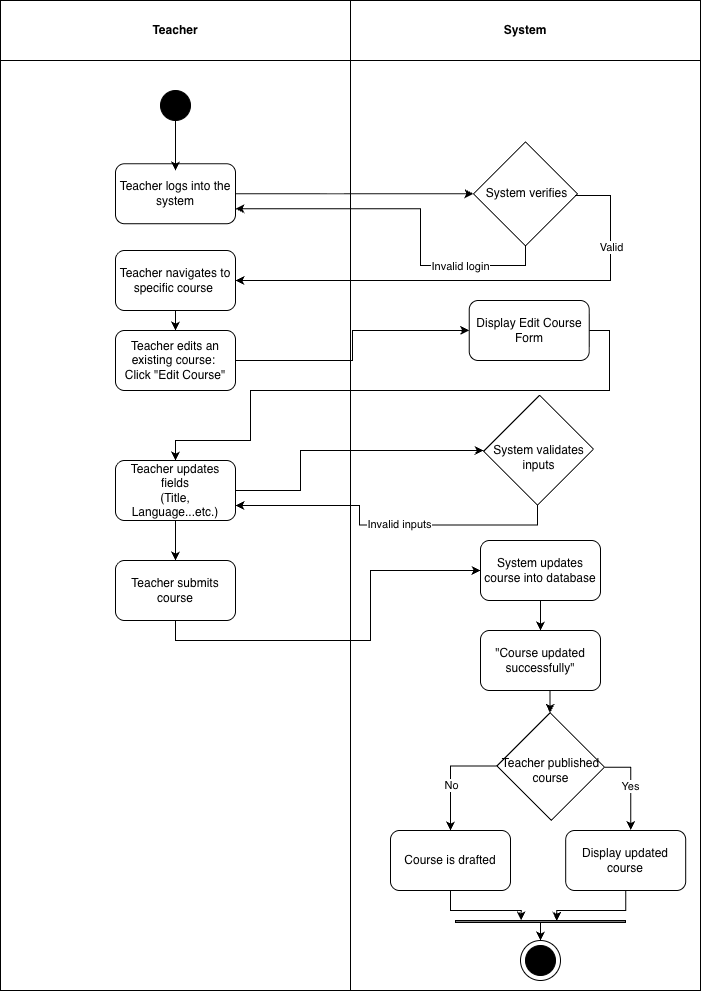

The diagram above was exported from draw.io. Its source (the exported page's mxGraphModel, read from the mxfile embedded in the PNG):
<mxGraphModel dx="1371" dy="778" grid="1" gridSize="10" guides="1" tooltips="1" connect="1" arrows="1" fold="1" page="1" pageScale="1" pageWidth="850" pageHeight="1100" math="0" shadow="0">
  <root>
    <mxCell id="0" />
    <mxCell id="1" parent="0" />
    <mxCell id="9zA5eL8nS2LGHMo_1Cvc-1" value="Teacher" style="swimlane;whiteSpace=wrap;html=1;startSize=60;fillColor=#FFFFFF;gradientColor=none;" vertex="1" parent="1">
      <mxGeometry x="650" y="430" width="350" height="990" as="geometry" />
    </mxCell>
    <mxCell id="9zA5eL8nS2LGHMo_1Cvc-2" value="" style="ellipse;whiteSpace=wrap;html=1;aspect=fixed;fillColor=#000000;" vertex="1" parent="9zA5eL8nS2LGHMo_1Cvc-1">
      <mxGeometry x="160" y="90" width="30" height="30" as="geometry" />
    </mxCell>
    <mxCell id="9zA5eL8nS2LGHMo_1Cvc-3" value="Teacher logs into the system" style="rounded=1;whiteSpace=wrap;html=1;" vertex="1" parent="9zA5eL8nS2LGHMo_1Cvc-1">
      <mxGeometry x="115" y="163.23" width="120" height="60" as="geometry" />
    </mxCell>
    <mxCell id="9zA5eL8nS2LGHMo_1Cvc-4" style="edgeStyle=orthogonalEdgeStyle;rounded=0;orthogonalLoop=1;jettySize=auto;html=1;exitX=0.5;exitY=1;exitDx=0;exitDy=0;entryX=0.5;entryY=0;entryDx=0;entryDy=0;" edge="1" parent="9zA5eL8nS2LGHMo_1Cvc-1" source="9zA5eL8nS2LGHMo_1Cvc-5" target="9zA5eL8nS2LGHMo_1Cvc-6">
      <mxGeometry relative="1" as="geometry" />
    </mxCell>
    <mxCell id="9zA5eL8nS2LGHMo_1Cvc-5" value="Teacher navigates to specific course&amp;nbsp;" style="rounded=1;whiteSpace=wrap;html=1;" vertex="1" parent="9zA5eL8nS2LGHMo_1Cvc-1">
      <mxGeometry x="115" y="250" width="120" height="60" as="geometry" />
    </mxCell>
    <mxCell id="9zA5eL8nS2LGHMo_1Cvc-6" value="Teacher edits an existing course:&amp;nbsp;&lt;div&gt;Click &quot;Edit Course&quot;&lt;/div&gt;" style="rounded=1;whiteSpace=wrap;html=1;" vertex="1" parent="9zA5eL8nS2LGHMo_1Cvc-1">
      <mxGeometry x="115" y="330" width="120" height="60" as="geometry" />
    </mxCell>
    <mxCell id="9zA5eL8nS2LGHMo_1Cvc-7" style="edgeStyle=orthogonalEdgeStyle;rounded=0;orthogonalLoop=1;jettySize=auto;html=1;exitX=0.5;exitY=1;exitDx=0;exitDy=0;entryX=0.5;entryY=0;entryDx=0;entryDy=0;" edge="1" parent="9zA5eL8nS2LGHMo_1Cvc-1" source="9zA5eL8nS2LGHMo_1Cvc-8" target="9zA5eL8nS2LGHMo_1Cvc-9">
      <mxGeometry relative="1" as="geometry" />
    </mxCell>
    <mxCell id="9zA5eL8nS2LGHMo_1Cvc-8" value="Teacher updates fields&lt;div&gt;(Title, Language...etc.)&lt;/div&gt;" style="rounded=1;whiteSpace=wrap;html=1;" vertex="1" parent="9zA5eL8nS2LGHMo_1Cvc-1">
      <mxGeometry x="115" y="460" width="120" height="60" as="geometry" />
    </mxCell>
    <mxCell id="9zA5eL8nS2LGHMo_1Cvc-9" value="Teacher submits course" style="rounded=1;whiteSpace=wrap;html=1;" vertex="1" parent="9zA5eL8nS2LGHMo_1Cvc-1">
      <mxGeometry x="115" y="560" width="120" height="60" as="geometry" />
    </mxCell>
    <mxCell id="9zA5eL8nS2LGHMo_1Cvc-10" value="System" style="swimlane;whiteSpace=wrap;html=1;startSize=60;" vertex="1" parent="1">
      <mxGeometry x="1000" y="430" width="350" height="990" as="geometry" />
    </mxCell>
    <mxCell id="9zA5eL8nS2LGHMo_1Cvc-11" value="" style="swimlane;startSize=0;rotation=45;" vertex="1" parent="9zA5eL8nS2LGHMo_1Cvc-10">
      <mxGeometry x="138.23" y="156.47" width="73.53" height="73.53" as="geometry" />
    </mxCell>
    <mxCell id="9zA5eL8nS2LGHMo_1Cvc-12" value="System verifies" style="text;html=1;align=center;verticalAlign=middle;resizable=0;points=[];autosize=1;strokeColor=none;fillColor=none;" vertex="1" parent="9zA5eL8nS2LGHMo_1Cvc-11">
      <mxGeometry x="-12.100000000000023" y="21.879999999999995" width="100" height="30" as="geometry" />
    </mxCell>
    <mxCell id="9zA5eL8nS2LGHMo_1Cvc-13" value="" style="swimlane;startSize=0;rotation=45;" vertex="1" parent="9zA5eL8nS2LGHMo_1Cvc-10">
      <mxGeometry x="149.94" y="410" width="76.19" height="79.33" as="geometry" />
    </mxCell>
    <mxCell id="9zA5eL8nS2LGHMo_1Cvc-14" value="System validates&lt;div&gt;inputs&lt;/div&gt;" style="text;html=1;align=center;verticalAlign=middle;resizable=0;points=[];autosize=1;strokeColor=none;fillColor=none;" vertex="1" parent="9zA5eL8nS2LGHMo_1Cvc-13">
      <mxGeometry x="-16.910000000000025" y="26.879999999999995" width="110" height="40" as="geometry" />
    </mxCell>
    <mxCell id="9zA5eL8nS2LGHMo_1Cvc-15" style="edgeStyle=orthogonalEdgeStyle;rounded=0;orthogonalLoop=1;jettySize=auto;html=1;exitX=0.5;exitY=1;exitDx=0;exitDy=0;entryX=0.5;entryY=0;entryDx=0;entryDy=0;" edge="1" parent="9zA5eL8nS2LGHMo_1Cvc-10" source="9zA5eL8nS2LGHMo_1Cvc-16" target="9zA5eL8nS2LGHMo_1Cvc-18">
      <mxGeometry relative="1" as="geometry" />
    </mxCell>
    <mxCell id="9zA5eL8nS2LGHMo_1Cvc-16" value="System updates course into database" style="rounded=1;whiteSpace=wrap;html=1;" vertex="1" parent="9zA5eL8nS2LGHMo_1Cvc-10">
      <mxGeometry x="130" y="540" width="120" height="60" as="geometry" />
    </mxCell>
    <mxCell id="9zA5eL8nS2LGHMo_1Cvc-17" style="edgeStyle=orthogonalEdgeStyle;rounded=0;orthogonalLoop=1;jettySize=auto;html=1;exitX=0.5;exitY=1;exitDx=0;exitDy=0;entryX=0;entryY=0;entryDx=0;entryDy=0;" edge="1" parent="9zA5eL8nS2LGHMo_1Cvc-10" source="9zA5eL8nS2LGHMo_1Cvc-18" target="9zA5eL8nS2LGHMo_1Cvc-21">
      <mxGeometry relative="1" as="geometry" />
    </mxCell>
    <mxCell id="9zA5eL8nS2LGHMo_1Cvc-18" value="&quot;Course updated successfully&quot;" style="rounded=1;whiteSpace=wrap;html=1;" vertex="1" parent="9zA5eL8nS2LGHMo_1Cvc-10">
      <mxGeometry x="130" y="630" width="120" height="60" as="geometry" />
    </mxCell>
    <mxCell id="9zA5eL8nS2LGHMo_1Cvc-19" style="edgeStyle=orthogonalEdgeStyle;rounded=0;orthogonalLoop=1;jettySize=auto;html=1;exitX=0;exitY=1;exitDx=0;exitDy=0;entryX=0.5;entryY=0;entryDx=0;entryDy=0;" edge="1" parent="9zA5eL8nS2LGHMo_1Cvc-10" source="9zA5eL8nS2LGHMo_1Cvc-21" target="9zA5eL8nS2LGHMo_1Cvc-26">
      <mxGeometry relative="1" as="geometry" />
    </mxCell>
    <mxCell id="9zA5eL8nS2LGHMo_1Cvc-20" value="No" style="edgeLabel;html=1;align=center;verticalAlign=middle;resizable=0;points=[];" connectable="0" vertex="1" parent="9zA5eL8nS2LGHMo_1Cvc-19">
      <mxGeometry x="0.1727" relative="1" as="geometry">
        <mxPoint as="offset" />
      </mxGeometry>
    </mxCell>
    <mxCell id="9zA5eL8nS2LGHMo_1Cvc-21" value="" style="swimlane;startSize=0;rotation=45;" vertex="1" parent="9zA5eL8nS2LGHMo_1Cvc-10">
      <mxGeometry x="161.74" y="728.49" width="76.95" height="75.12" as="geometry" />
    </mxCell>
    <mxCell id="9zA5eL8nS2LGHMo_1Cvc-22" value="Teacher published&lt;div&gt;course&lt;/div&gt;" style="text;html=1;align=center;verticalAlign=middle;resizable=0;points=[];autosize=1;strokeColor=none;fillColor=none;" vertex="1" parent="9zA5eL8nS2LGHMo_1Cvc-21">
      <mxGeometry x="-21.52000000000003" y="21.509999999999994" width="120" height="40" as="geometry" />
    </mxCell>
    <mxCell id="9zA5eL8nS2LGHMo_1Cvc-23" value="Display updated course" style="rounded=1;whiteSpace=wrap;html=1;" vertex="1" parent="9zA5eL8nS2LGHMo_1Cvc-10">
      <mxGeometry x="215.19" y="830" width="120" height="60" as="geometry" />
    </mxCell>
    <mxCell id="9zA5eL8nS2LGHMo_1Cvc-24" style="edgeStyle=orthogonalEdgeStyle;rounded=0;orthogonalLoop=1;jettySize=auto;html=1;exitX=1;exitY=0;exitDx=0;exitDy=0;entryX=0.542;entryY=-0.01;entryDx=0;entryDy=0;entryPerimeter=0;" edge="1" parent="9zA5eL8nS2LGHMo_1Cvc-10" source="9zA5eL8nS2LGHMo_1Cvc-21" target="9zA5eL8nS2LGHMo_1Cvc-23">
      <mxGeometry relative="1" as="geometry" />
    </mxCell>
    <mxCell id="9zA5eL8nS2LGHMo_1Cvc-25" value="Yes" style="edgeLabel;html=1;align=center;verticalAlign=middle;resizable=0;points=[];" connectable="0" vertex="1" parent="9zA5eL8nS2LGHMo_1Cvc-24">
      <mxGeometry x="0.0239" y="-1" relative="1" as="geometry">
        <mxPoint as="offset" />
      </mxGeometry>
    </mxCell>
    <mxCell id="9zA5eL8nS2LGHMo_1Cvc-26" value="Course is drafted" style="rounded=1;whiteSpace=wrap;html=1;" vertex="1" parent="9zA5eL8nS2LGHMo_1Cvc-10">
      <mxGeometry x="40" y="830" width="120" height="60" as="geometry" />
    </mxCell>
    <mxCell id="9zA5eL8nS2LGHMo_1Cvc-27" style="edgeStyle=orthogonalEdgeStyle;rounded=0;orthogonalLoop=1;jettySize=auto;html=1;exitX=0.5;exitY=1;exitDx=0;exitDy=0;entryX=0.5;entryY=0;entryDx=0;entryDy=0;" edge="1" parent="9zA5eL8nS2LGHMo_1Cvc-10" source="9zA5eL8nS2LGHMo_1Cvc-28" target="9zA5eL8nS2LGHMo_1Cvc-32">
      <mxGeometry relative="1" as="geometry" />
    </mxCell>
    <mxCell id="9zA5eL8nS2LGHMo_1Cvc-28" value="" style="rounded=0;whiteSpace=wrap;html=1;gradientColor=default;fillColor=default;" vertex="1" parent="9zA5eL8nS2LGHMo_1Cvc-10">
      <mxGeometry x="105" y="920" width="170" height="2" as="geometry" />
    </mxCell>
    <mxCell id="9zA5eL8nS2LGHMo_1Cvc-29" style="edgeStyle=orthogonalEdgeStyle;rounded=0;orthogonalLoop=1;jettySize=auto;html=1;exitX=0.5;exitY=1;exitDx=0;exitDy=0;entryX=0.386;entryY=0;entryDx=0;entryDy=0;entryPerimeter=0;" edge="1" parent="9zA5eL8nS2LGHMo_1Cvc-10" source="9zA5eL8nS2LGHMo_1Cvc-26" target="9zA5eL8nS2LGHMo_1Cvc-28">
      <mxGeometry relative="1" as="geometry" />
    </mxCell>
    <mxCell id="9zA5eL8nS2LGHMo_1Cvc-30" style="edgeStyle=orthogonalEdgeStyle;rounded=0;orthogonalLoop=1;jettySize=auto;html=1;exitX=0.5;exitY=1;exitDx=0;exitDy=0;entryX=0.595;entryY=0.147;entryDx=0;entryDy=0;entryPerimeter=0;" edge="1" parent="9zA5eL8nS2LGHMo_1Cvc-10" source="9zA5eL8nS2LGHMo_1Cvc-23" target="9zA5eL8nS2LGHMo_1Cvc-28">
      <mxGeometry relative="1" as="geometry" />
    </mxCell>
    <mxCell id="9zA5eL8nS2LGHMo_1Cvc-31" value="" style="group" connectable="0" vertex="1" parent="9zA5eL8nS2LGHMo_1Cvc-10">
      <mxGeometry x="170" y="940" width="40" height="40" as="geometry" />
    </mxCell>
    <mxCell id="9zA5eL8nS2LGHMo_1Cvc-32" value="" style="ellipse;whiteSpace=wrap;html=1;" vertex="1" parent="9zA5eL8nS2LGHMo_1Cvc-31">
      <mxGeometry width="40" height="40" as="geometry" />
    </mxCell>
    <mxCell id="9zA5eL8nS2LGHMo_1Cvc-33" value="" style="ellipse;whiteSpace=wrap;html=1;aspect=fixed;fillColor=#000000;" vertex="1" parent="9zA5eL8nS2LGHMo_1Cvc-31">
      <mxGeometry x="5" y="5" width="30" height="30" as="geometry" />
    </mxCell>
    <mxCell id="9zA5eL8nS2LGHMo_1Cvc-34" value="Display Edit Course Form" style="rounded=1;whiteSpace=wrap;html=1;" vertex="1" parent="9zA5eL8nS2LGHMo_1Cvc-10">
      <mxGeometry x="118.74000000000001" y="300" width="120" height="60" as="geometry" />
    </mxCell>
    <mxCell id="9zA5eL8nS2LGHMo_1Cvc-35" value="" style="endArrow=classic;html=1;rounded=0;exitX=0.5;exitY=1;exitDx=0;exitDy=0;" edge="1" parent="1" source="9zA5eL8nS2LGHMo_1Cvc-2">
      <mxGeometry width="50" height="50" relative="1" as="geometry">
        <mxPoint x="860" y="760" as="sourcePoint" />
        <mxPoint x="825" y="600" as="targetPoint" />
      </mxGeometry>
    </mxCell>
    <mxCell id="9zA5eL8nS2LGHMo_1Cvc-36" style="edgeStyle=orthogonalEdgeStyle;rounded=0;orthogonalLoop=1;jettySize=auto;html=1;exitX=1;exitY=0.5;exitDx=0;exitDy=0;entryX=0;entryY=1;entryDx=0;entryDy=0;" edge="1" parent="1" source="9zA5eL8nS2LGHMo_1Cvc-3" target="9zA5eL8nS2LGHMo_1Cvc-11">
      <mxGeometry relative="1" as="geometry" />
    </mxCell>
    <mxCell id="9zA5eL8nS2LGHMo_1Cvc-37" style="edgeStyle=orthogonalEdgeStyle;rounded=0;orthogonalLoop=1;jettySize=auto;html=1;exitX=0.987;exitY=0.555;exitDx=0;exitDy=0;entryX=1;entryY=0.5;entryDx=0;entryDy=0;exitPerimeter=0;" edge="1" parent="1" source="9zA5eL8nS2LGHMo_1Cvc-12" target="9zA5eL8nS2LGHMo_1Cvc-5">
      <mxGeometry relative="1" as="geometry">
        <Array as="points">
          <mxPoint x="1260" y="625" />
          <mxPoint x="1260" y="710" />
        </Array>
      </mxGeometry>
    </mxCell>
    <mxCell id="9zA5eL8nS2LGHMo_1Cvc-38" value="Valid" style="edgeLabel;html=1;align=center;verticalAlign=middle;resizable=0;points=[];" connectable="0" vertex="1" parent="9zA5eL8nS2LGHMo_1Cvc-37">
      <mxGeometry x="-0.6499" relative="1" as="geometry">
        <mxPoint as="offset" />
      </mxGeometry>
    </mxCell>
    <mxCell id="9zA5eL8nS2LGHMo_1Cvc-39" style="edgeStyle=orthogonalEdgeStyle;rounded=0;orthogonalLoop=1;jettySize=auto;html=1;exitX=1;exitY=1;exitDx=0;exitDy=0;entryX=1;entryY=0.75;entryDx=0;entryDy=0;" edge="1" parent="1" source="9zA5eL8nS2LGHMo_1Cvc-11" target="9zA5eL8nS2LGHMo_1Cvc-3">
      <mxGeometry relative="1" as="geometry">
        <Array as="points">
          <mxPoint x="1175" y="695" />
          <mxPoint x="1070" y="695" />
          <mxPoint x="1070" y="638" />
        </Array>
      </mxGeometry>
    </mxCell>
    <mxCell id="9zA5eL8nS2LGHMo_1Cvc-40" value="Invalid login" style="edgeLabel;html=1;align=center;verticalAlign=middle;resizable=0;points=[];" connectable="0" vertex="1" parent="9zA5eL8nS2LGHMo_1Cvc-39">
      <mxGeometry x="-0.535" relative="1" as="geometry">
        <mxPoint as="offset" />
      </mxGeometry>
    </mxCell>
    <mxCell id="9zA5eL8nS2LGHMo_1Cvc-41" style="edgeStyle=orthogonalEdgeStyle;rounded=0;orthogonalLoop=1;jettySize=auto;html=1;exitX=1;exitY=0.5;exitDx=0;exitDy=0;entryX=0;entryY=1;entryDx=0;entryDy=0;" edge="1" parent="1" source="9zA5eL8nS2LGHMo_1Cvc-8" target="9zA5eL8nS2LGHMo_1Cvc-13">
      <mxGeometry relative="1" as="geometry">
        <Array as="points">
          <mxPoint x="950" y="920" />
          <mxPoint x="950" y="880" />
          <mxPoint x="1133" y="880" />
        </Array>
      </mxGeometry>
    </mxCell>
    <mxCell id="9zA5eL8nS2LGHMo_1Cvc-42" style="edgeStyle=orthogonalEdgeStyle;rounded=0;orthogonalLoop=1;jettySize=auto;html=1;exitX=1;exitY=1;exitDx=0;exitDy=0;entryX=1;entryY=0.75;entryDx=0;entryDy=0;" edge="1" parent="1" source="9zA5eL8nS2LGHMo_1Cvc-13" target="9zA5eL8nS2LGHMo_1Cvc-8">
      <mxGeometry relative="1" as="geometry" />
    </mxCell>
    <mxCell id="9zA5eL8nS2LGHMo_1Cvc-43" value="Invalid inputs" style="edgeLabel;html=1;align=center;verticalAlign=middle;resizable=0;points=[];" connectable="0" vertex="1" parent="9zA5eL8nS2LGHMo_1Cvc-42">
      <mxGeometry x="-0.07" y="-1" relative="1" as="geometry">
        <mxPoint as="offset" />
      </mxGeometry>
    </mxCell>
    <mxCell id="9zA5eL8nS2LGHMo_1Cvc-44" style="edgeStyle=orthogonalEdgeStyle;rounded=0;orthogonalLoop=1;jettySize=auto;html=1;exitX=1;exitY=0.5;exitDx=0;exitDy=0;entryX=0;entryY=0.5;entryDx=0;entryDy=0;" edge="1" parent="1" source="9zA5eL8nS2LGHMo_1Cvc-6" target="9zA5eL8nS2LGHMo_1Cvc-34">
      <mxGeometry relative="1" as="geometry" />
    </mxCell>
    <mxCell id="9zA5eL8nS2LGHMo_1Cvc-45" style="edgeStyle=orthogonalEdgeStyle;rounded=0;orthogonalLoop=1;jettySize=auto;html=1;exitX=1;exitY=0.5;exitDx=0;exitDy=0;entryX=0.5;entryY=0;entryDx=0;entryDy=0;" edge="1" parent="1" source="9zA5eL8nS2LGHMo_1Cvc-34" target="9zA5eL8nS2LGHMo_1Cvc-8">
      <mxGeometry relative="1" as="geometry">
        <Array as="points">
          <mxPoint x="1259" y="760" />
          <mxPoint x="1259" y="820" />
          <mxPoint x="900" y="820" />
          <mxPoint x="900" y="870" />
          <mxPoint x="825" y="870" />
        </Array>
      </mxGeometry>
    </mxCell>
    <mxCell id="9zA5eL8nS2LGHMo_1Cvc-46" style="edgeStyle=orthogonalEdgeStyle;rounded=0;orthogonalLoop=1;jettySize=auto;html=1;exitX=0.5;exitY=1;exitDx=0;exitDy=0;entryX=0;entryY=0.5;entryDx=0;entryDy=0;" edge="1" parent="1" source="9zA5eL8nS2LGHMo_1Cvc-9" target="9zA5eL8nS2LGHMo_1Cvc-16">
      <mxGeometry relative="1" as="geometry">
        <Array as="points">
          <mxPoint x="825" y="1070" />
          <mxPoint x="1020" y="1070" />
          <mxPoint x="1020" y="1000" />
        </Array>
      </mxGeometry>
    </mxCell>
  </root>
</mxGraphModel>